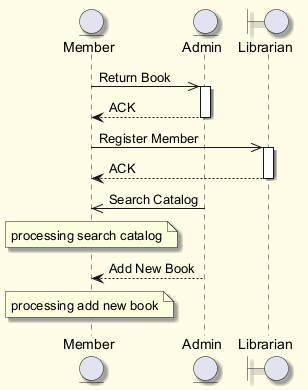

The diagram above was rendered by PlantUML. Its source (embedded in the PNG):
@startuml
skinparam backgroundColor #FFFDE7
skinparam classBackgroundColor #FFF9C4
skinparam classBorderColor #F57F17
skinparam shadowing true
entity "Member" as M
entity "Admin" as A
boundary "Librarian" as L
M ->> A : Return Book
activate A
A --> M : ACK
deactivate A
M ->> L : Register Member
activate L
L --> M : ACK
deactivate L
A ->> M : Search Catalog
note over M : processing search catalog
A --> M : Add New Book
note over M : processing add new book
@enduml